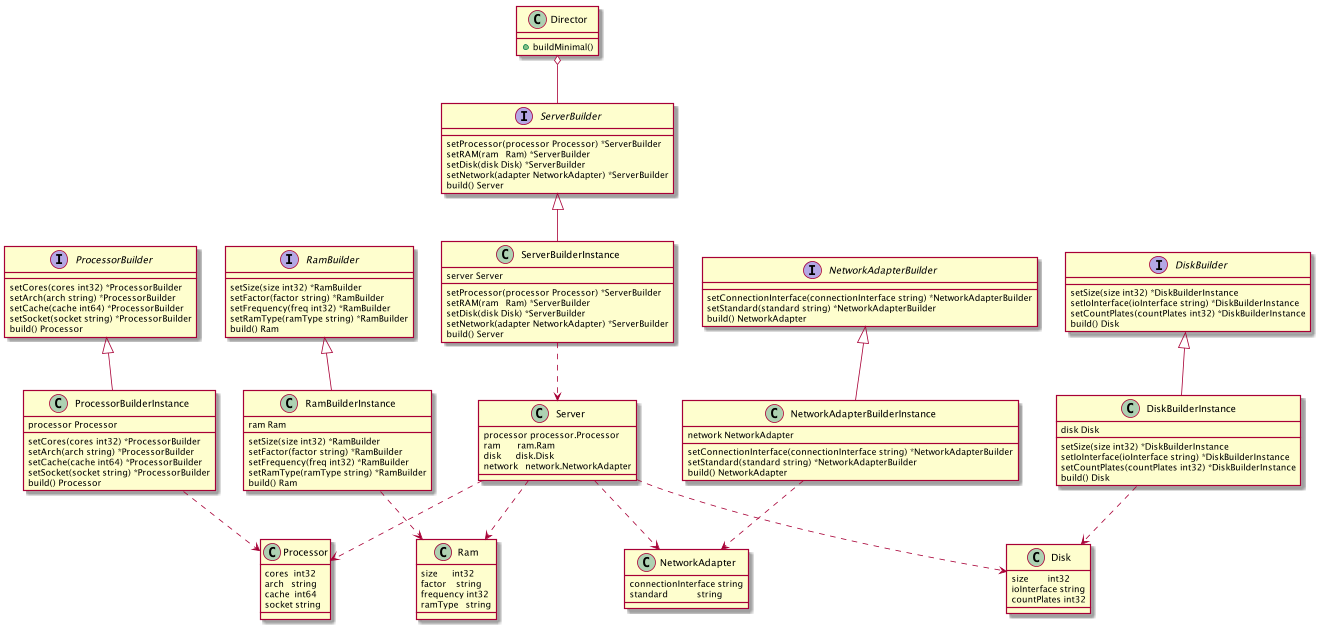

The diagram above was rendered by PlantUML. Its source (embedded in the PNG):
@startuml builder-class

interface ServerBuilder{
  setProcessor(processor Processor) *ServerBuilder
	setRAM(ram   Ram) *ServerBuilder
	setDisk(disk Disk) *ServerBuilder
	setNetwork(adapter NetworkAdapter) *ServerBuilder
	build() Server
}
class ServerBuilderInstance{
    server Server
    setProcessor(processor Processor) *ServerBuilder
	setRAM(ram   Ram) *ServerBuilder
	setDisk(disk Disk) *ServerBuilder
	setNetwork(adapter NetworkAdapter) *ServerBuilder
	build() Server
}
class Server{
      processor processor.Processor
    	ram       ram.Ram
    	disk      disk.Disk
    	network   network.NetworkAdapter
}
class Processor{
    cores  int32
	arch   string
	cache  int64
	socket string
}


interface ProcessorBuilder  {
	setCores(cores int32) *ProcessorBuilder
	setArch(arch string) *ProcessorBuilder
	setCache(cache int64) *ProcessorBuilder
	setSocket(socket string) *ProcessorBuilder
	build() Processor
}
class ProcessorBuilderInstance{
    	processor Processor
        setCores(cores int32) *ProcessorBuilder
	setArch(arch string) *ProcessorBuilder
	setCache(cache int64) *ProcessorBuilder
	setSocket(socket string) *ProcessorBuilder
	build() Processor
}

class Ram{
    size      int32
	factor    string
	frequency int32
	ramType   string
}

interface RamBuilder  {
	setSize(size int32) *RamBuilder
	setFactor(factor string) *RamBuilder
	setFrequency(freq int32) *RamBuilder
	setRamType(ramType string) *RamBuilder
	build() Ram
}

class RamBuilderInstance  {
	ram Ram
    setSize(size int32) *RamBuilder
	setFactor(factor string) *RamBuilder
	setFrequency(freq int32) *RamBuilder
	setRamType(ramType string) *RamBuilder
	build() Ram
}

class NetworkAdapter  {
	connectionInterface string
	standard            string
}

interface NetworkAdapterBuilder  {
	setConnectionInterface(connectionInterface string) *NetworkAdapterBuilder
	setStandard(standard string) *NetworkAdapterBuilder
	build() NetworkAdapter
}

class NetworkAdapterBuilderInstance  {
	network NetworkAdapter
    setConnectionInterface(connectionInterface string) *NetworkAdapterBuilder
	setStandard(standard string) *NetworkAdapterBuilder
	build() NetworkAdapter
}
class Disk  {
	size        int32
	ioInterface string
	countPlates int32
}
interface DiskBuilder  {
	setSize(size int32) *DiskBuilderInstance
	setIoInterface(ioInterface string) *DiskBuilderInstance
	setCountPlates(countPlates int32) *DiskBuilderInstance
	build() Disk
}
class DiskBuilderInstance  {
	disk Disk
    setSize(size int32) *DiskBuilderInstance
	setIoInterface(ioInterface string) *DiskBuilderInstance
	setCountPlates(countPlates int32) *DiskBuilderInstance
	build() Disk
}
class Director{
+ buildMinimal()
}


DiskBuilder <|-- DiskBuilderInstance
DiskBuilderInstance ..>Disk




NetworkAdapterBuilder <|-- NetworkAdapterBuilderInstance
NetworkAdapterBuilderInstance ..>NetworkAdapter




ProcessorBuilder <|-- ProcessorBuilderInstance
ProcessorBuilderInstance ..>Processor

RamBuilder <|-- RamBuilderInstance
RamBuilderInstance ..>Ram


ServerBuilderInstance ..> Server
ServerBuilder <|-- ServerBuilderInstance

Server ..> Processor
Server ..> Ram
Server ..> Disk
Server ..> NetworkAdapter
Director o-- ServerBuilder
@enduml